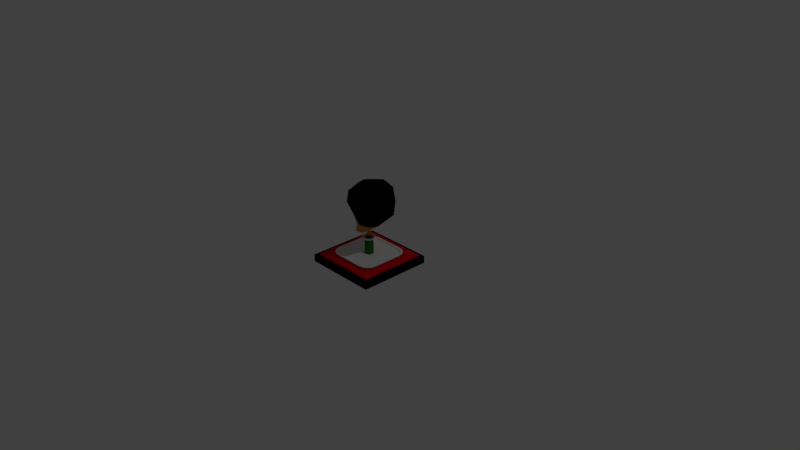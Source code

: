 # Source: Tray.blend  (saved by Blender 2.78.0; exported with 4.5.12 LTS)
import bpy
from mathutils import Matrix  # noqa: F401  (used for matrix-valued properties, if any)

bpy.ops.wm.read_factory_settings(use_empty=True)
scene = bpy.context.scene
scene.name = 'Scene'

# ---- collections
col_collection_1 = bpy.data.collections.new('Collection 1'); scene.collection.children.link(col_collection_1)

# ---- materials (node trees are filled in below, after node groups)
mat_bottleglass = bpy.data.materials.new('BottleGlass')
mat_bottleglass.alpha_threshold = 0.0
mat_bottleglass.use_transparent_shadow = False
mat_bottleglass.diffuse_color = (0.01375, 0.1789, 0.0, 1.0)
mat_bottleglass.roughness = 0.5
mat_greylabel = bpy.data.materials.new('GreyLabel')
mat_greylabel.alpha_threshold = 0.0
mat_greylabel.use_transparent_shadow = False
mat_greylabel.diffuse_color = (0.05497, 0.05497, 0.05497, 1.0)
mat_greylabel.roughness = 0.5
mat_brownlabel = bpy.data.materials.new('BrownLabel')
mat_brownlabel.alpha_threshold = 0.0
mat_brownlabel.use_transparent_shadow = False
mat_brownlabel.diffuse_color = (0.6619, 0.2912, 0.0, 1.0)
mat_brownlabel.roughness = 0.5
mat_material_001 = bpy.data.materials.new('Material.001')
mat_material_001.alpha_threshold = 0.0
mat_material_001.use_transparent_shadow = False
mat_material_001.diffuse_color = (0.855, 0.855, 0.855, 1.0)
mat_material_001.roughness = 0.5
mat_traymaterial = bpy.data.materials.new('TrayMaterial')
mat_traymaterial.alpha_threshold = 0.0
mat_traymaterial.use_transparent_shadow = False
mat_traymaterial.roughness = 0.5
mat_blackborder = bpy.data.materials.new('BlackBorder')
mat_blackborder.alpha_threshold = 0.0
mat_blackborder.use_transparent_shadow = False
mat_blackborder.diffuse_color = (0.0, 0.0, 0.0, 1.0)
mat_blackborder.roughness = 0.5
mat_redtile = bpy.data.materials.new('RedTile')
mat_redtile.alpha_threshold = 0.0
mat_redtile.use_transparent_shadow = False
mat_redtile.diffuse_color = (0.8, 0.0, 0.003801, 1.0)
mat_redtile.roughness = 0.5
mat_skin = bpy.data.materials.new('Skin')
mat_skin.alpha_threshold = 0.0
mat_skin.use_transparent_shadow = False
mat_skin.diffuse_color = (0.6738, 0.2781, 0.08293, 1.0)
mat_skin.roughness = 0.5
mat_skin.specular_intensity = 0.1
mat_teeth = bpy.data.materials.new('Teeth')
mat_teeth.alpha_threshold = 0.0
mat_teeth.use_transparent_shadow = False
mat_teeth.roughness = 0.5
mat_glasses = bpy.data.materials.new('Glasses')
mat_glasses.alpha_threshold = 0.0
mat_glasses.use_transparent_shadow = False
mat_glasses.diffuse_color = (0.0, 0.0, 0.0, 1.0)
mat_glasses.roughness = 0.5
mat_hair = bpy.data.materials.new('Hair')
mat_hair.alpha_threshold = 0.0
mat_hair.use_transparent_shadow = False
mat_hair.diffuse_color = (0.0, 0.0, 0.0, 1.0)
mat_hair.roughness = 0.5
mat_hair.specular_intensity = 0.05

# ---- material node trees

# ---- world
world_world = bpy.data.worlds.new('World'); scene.world = world_world
world_world.color = (0.05088, 0.05088, 0.05088)
world_world.use_sun_shadow = False
world_world.sun_shadow_jitter_overblur = 0.0
world_world.cycles.sampling_method = 'MANUAL'

# ---- cameras
cam_camera = bpy.data.cameras.new('Camera')
cam_camera.clip_end = 100.0
cam_camera.lens = 35.0
cam_camera.sensor_width = 32.0
cam_camera.sensor_height = 18.0
cam_camera.ortho_scale = 7.314
cam_camera.dof.focus_distance = 0.0
cam_camera.dof.aperture_fstop = 128.0

# ---- lights
light_lamp = bpy.data.lights.new('Lamp', 'POINT')
light_lamp.transmission_factor = 0.0
light_lamp.cutoff_distance = 30.0
light_lamp.energy = 100.0
light_lamp.shadow_buffer_clip_start = 1.001
light_lamp.shadow_soft_size = 0.1
light_lamp.shadow_maximum_resolution = 0.006
light_lamp.use_absolute_resolution = True

# ---- meshes
me_plane_001 = bpy.data.meshes.new('Plane.001')
me_plane_001.from_pydata([(0.05927, -2.814e-09, 0.02094), (0.05927, -2.814e-09, 0.1632), (0.02173, -3.647e-08, 0.4137), (0.01739, -3.854e-08, 0.4291), (0.04585, -0.02647, -6.519e-09), (0.05133, -0.02963, 0.02094), (0.05133, -0.02963, 0.1632), (0.0462, -0.02667, 0.198), (0.03319, -0.01916, 0.2481), (0.02601, -0.01501, 0.2821), (0.02019, -0.01166, 0.3149), (0.01711, -0.009878, 0.3453), (0.01643, -0.009483, 0.3734), (0.0195, -0.01126, 0.3837), (0.02019, -0.01166, 0.3884), (0.01711, -0.009878, 0.3955), (0.01711, -0.009878, 0.4014), (0.01882, -0.01087, 0.4137), (0.01916, -0.01106, 0.424), (0.01506, -0.008693, 0.4291), (0.02647, -0.04585, -6.519e-09), (0.02963, -0.05133, 0.02094), (0.02963, -0.05133, 0.1632), (0.02667, -0.0462, 0.198), (0.01955, -0.03386, 0.2456), (0.01501, -0.02601, 0.2821), (0.01166, -0.02019, 0.3149), (0.009878, -0.01711, 0.3453), (0.009483, -0.01643, 0.3734), (0.01126, -0.0195, 0.3837), (0.01166, -0.02019, 0.3884), (0.009878, -0.01711, 0.3955), (0.009878, -0.01711, 0.4014), (0.01087, -0.01882, 0.4137), (0.01106, -0.01916, 0.424), (0.008693, -0.01506, 0.4291), (-3.365e-08, -1.943e-08, 0.4315), (0.0, -0.05295, -6.519e-09), (-1.863e-09, -0.05927, 0.02094), (-1.863e-09, -0.05927, 0.1632), (-7.451e-09, -0.05334, 0.198), (-1.413e-08, -0.04257, 0.2339), (-1.956e-08, -0.03003, 0.2821), (-2.421e-08, -0.02331, 0.3149), (-2.608e-08, -0.01976, 0.3453), (-3.073e-08, -0.01897, 0.3734), (-3.26e-08, -0.02252, 0.3837), (-3.446e-08, -0.02331, 0.3884), (-3.353e-08, -0.01976, 0.3955), (-3.353e-08, -0.01976, 0.4014), (-3.725e-08, -0.02173, 0.4137), (-3.912e-08, -0.02213, 0.424), (-3.865e-08, -0.01739, 0.4291), (-0.02647, -0.04585, -6.519e-09), (-0.02963, -0.05133, 0.02094), (-0.02963, -0.05133, 0.1632), (-0.02667, -0.0462, 0.198), (-0.01955, -0.03386, 0.2456), (-0.01501, -0.02601, 0.2821), (-0.01166, -0.02019, 0.3149), (-0.009878, -0.01711, 0.3453), (-0.009483, -0.01643, 0.3734), (-0.01126, -0.0195, 0.3837), (-0.01166, -0.02019, 0.3884), (-0.009878, -0.01711, 0.3955), (-0.009878, -0.01711, 0.4014), (-0.01087, -0.01882, 0.4137), (-0.01106, -0.01916, 0.424), (-0.008693, -0.01506, 0.4291), (-0.04585, -0.02647, -6.519e-09), (-0.05133, -0.02963, 0.02094), (-0.05133, -0.02963, 0.1632), (-0.0462, -0.02667, 0.198), (-0.03319, -0.01916, 0.2481), (-0.02601, -0.01501, 0.2821), (-0.02019, -0.01166, 0.3149), (-0.01711, -0.009878, 0.3453), (-0.01643, -0.009483, 0.3734), (-0.0195, -0.01126, 0.3837), (-0.02019, -0.01166, 0.3884), (-0.01711, -0.009878, 0.3955), (-0.01711, -0.009878, 0.4014), (-0.01882, -0.01087, 0.4137), (-0.01916, -0.01106, 0.424), (-0.01506, -0.008693, 0.4291), (-0.05295, 0.0, -6.519e-09), (-0.05927, 0.0, 0.02094), (-0.05927, 0.0, 0.1632), (-0.05334, 5.588e-09, 0.198), (-0.03833, 1.676e-08, 0.2481), (-0.03003, 1.956e-08, 0.2821), (-0.02331, 2.608e-08, 0.3149), (-0.01976, 2.608e-08, 0.3453), (-0.01897, 3.26e-08, 0.3734), (-0.02252, 3.353e-08, 0.3837), (-0.02331, 3.446e-08, 0.3884), (-0.01976, 3.26e-08, 0.3955), (-0.01976, 3.26e-08, 0.4014), (-0.02173, 3.725e-08, 0.4137), (-0.02213, 4.005e-08, 0.424), (-0.01739, 3.865e-08, 0.4291), (-0.04585, 0.02647, -6.519e-09), (-0.05133, 0.02963, 0.02094), (-0.05133, 0.02963, 0.1632), (-0.0462, 0.02667, 0.198), (-0.03319, 0.01916, 0.2481), (-0.02601, 0.01501, 0.2821), (-0.02019, 0.01166, 0.3149), (-0.01711, 0.009878, 0.3453), (-0.01643, 0.009483, 0.3734), (-0.0195, 0.01126, 0.3837), (-0.02019, 0.01166, 0.3884), (-0.01711, 0.009878, 0.3955), (-0.01711, 0.009878, 0.4014), (-0.01882, 0.01087, 0.4137), (-0.01916, 0.01106, 0.424), (-0.01506, 0.008693, 0.4291), (-0.02647, 0.04585, -6.519e-09), (-0.02963, 0.05133, 0.02094), (-0.02963, 0.05133, 0.1632), (-0.02667, 0.0462, 0.198), (-0.02002, 0.03468, 0.2424), (-0.01501, 0.02601, 0.2821), (-0.01166, 0.02019, 0.3149), (-0.009878, 0.01711, 0.3453), (-0.009483, 0.01643, 0.3734), (-0.01126, 0.0195, 0.3837), (-0.01166, 0.02019, 0.3884), (-0.009878, 0.01711, 0.3955), (-0.009878, 0.01711, 0.4014), (-0.01087, 0.01882, 0.4137), (-0.01106, 0.01916, 0.424), (-0.008693, 0.01506, 0.4291), (0.0, 0.05295, -6.519e-09), (-1.863e-09, 0.05927, 0.02094), (-1.863e-09, 0.05927, 0.1632), (5.588e-09, 0.05334, 0.198), (1.245e-08, 0.04413, 0.2288), (2.049e-08, 0.03003, 0.2821), (2.608e-08, 0.02331, 0.3149), (2.608e-08, 0.01976, 0.3453), (3.353e-08, 0.01897, 0.3734), (3.353e-08, 0.02252, 0.3837), (3.446e-08, 0.02331, 0.3884), (3.166e-08, 0.01976, 0.3955), (3.166e-08, 0.01976, 0.4014), (3.725e-08, 0.02173, 0.4137), (4.005e-08, 0.02213, 0.424), (3.865e-08, 0.01739, 0.4291), (0.02647, 0.04585, -6.519e-09), (0.02963, 0.05133, 0.02094), (0.02963, 0.05133, 0.1632), (0.02667, 0.0462, 0.198), (0.02002, 0.03468, 0.2424), (0.01501, 0.02601, 0.2821), (0.01166, 0.02019, 0.3149), (0.009878, 0.01711, 0.3453), (0.009483, 0.01643, 0.3734), (0.01126, 0.0195, 0.3837), (0.01166, 0.02019, 0.3884), (0.009878, 0.01711, 0.3955), (0.009878, 0.01711, 0.4014), (0.01087, 0.01882, 0.4137), (0.01106, 0.01916, 0.424), (0.008693, 0.01506, 0.4291), (-1.936e-08, -1.118e-08, -6.519e-09), (0.04585, 0.02647, -6.519e-09), (0.05133, 0.02963, 0.02094), (0.05133, 0.02963, 0.1632), (0.0462, 0.02667, 0.198), (0.03319, 0.01916, 0.2481), (0.02601, 0.01501, 0.2821), (0.02019, 0.01166, 0.3149), (0.01711, 0.009878, 0.3453), (0.01643, 0.009483, 0.3734), (0.0195, 0.01126, 0.3837), (0.02019, 0.01166, 0.3884), (0.01711, 0.009878, 0.3955), (0.01711, 0.009878, 0.4014), (0.01882, 0.01087, 0.4137), (0.01916, 0.01106, 0.424), (0.01506, 0.008693, 0.4291), (0.05295, 0.0, -6.519e-09), (0.05334, -5.588e-09, 0.198), (0.03833, -1.676e-08, 0.2481), (0.03003, -2.328e-08, 0.2821), (0.02331, -2.608e-08, 0.3149), (0.01976, -2.608e-08, 0.3453), (0.01897, -3.446e-08, 0.3734), (0.02252, -3.353e-08, 0.3837), (0.02331, -3.446e-08, 0.3884), (0.01976, -3.166e-08, 0.3955), (0.01976, -3.166e-08, 0.4014), (0.02213, -4.005e-08, 0.424)], [], [(184, 185, 9, 8), (192, 2, 17, 16), (185, 186, 10, 9), (2, 193, 18, 17), (186, 187, 11, 10), (165, 182, 4), (193, 3, 19, 18), (187, 188, 12, 11), (182, 0, 5, 4), (3, 36, 19), (188, 189, 13, 12), (0, 1, 6, 5), (189, 190, 14, 13), (1, 183, 7, 6), (190, 191, 15, 14), (183, 184, 8, 7), (191, 192, 16, 15), (6, 7, 23, 22), (14, 15, 31, 30), (7, 8, 24, 23), (15, 16, 32, 31), (8, 9, 25, 24), (16, 17, 33, 32), (9, 10, 26, 25), (17, 18, 34, 33), (10, 11, 27, 26), (165, 4, 20), (18, 19, 35, 34), (11, 12, 28, 27), (4, 5, 21, 20), (19, 36, 35), (12, 13, 29, 28), (5, 6, 22, 21), (13, 14, 30, 29), (24, 25, 42, 41), (32, 33, 50, 49), (25, 26, 43, 42), (33, 34, 51, 50), (26, 27, 44, 43), (165, 20, 37), (34, 35, 52, 51), (27, 28, 45, 44), (20, 21, 38, 37), (35, 36, 52), (28, 29, 46, 45), (21, 22, 39, 38), (29, 30, 47, 46), (22, 23, 40, 39), (30, 31, 48, 47), (23, 24, 41, 40), (31, 32, 49, 48), (43, 44, 60, 59), (165, 37, 53), (51, 52, 68, 67), (44, 45, 61, 60), (37, 38, 54, 53), (52, 36, 68), (45, 46, 62, 61), (38, 39, 55, 54), (46, 47, 63, 62), (39, 40, 56, 55), (47, 48, 64, 63), (40, 41, 57, 56), (48, 49, 65, 64), (41, 42, 58, 57), (49, 50, 66, 65), (42, 43, 59, 58), (50, 51, 67, 66), (61, 62, 78, 77), (54, 55, 71, 70), (62, 63, 79, 78), (55, 56, 72, 71), (63, 64, 80, 79), (56, 57, 73, 72), (64, 65, 81, 80), (57, 58, 74, 73), (65, 66, 82, 81), (58, 59, 75, 74), (66, 67, 83, 82), (59, 60, 76, 75), (165, 53, 69), (67, 68, 84, 83), (60, 61, 77, 76), (53, 54, 70, 69), (68, 36, 84), (79, 80, 96, 95), (72, 73, 89, 88), (80, 81, 97, 96), (73, 74, 90, 89), (81, 82, 98, 97), (74, 75, 91, 90), (82, 83, 99, 98), (75, 76, 92, 91), (165, 69, 85), (83, 84, 100, 99), (76, 77, 93, 92), (69, 70, 86, 85), (84, 36, 100), (77, 78, 94, 93), (70, 71, 87, 86), (78, 79, 95, 94), (71, 72, 88, 87), (97, 98, 114, 113), (90, 91, 107, 106), (98, 99, 115, 114), (91, 92, 108, 107), (165, 85, 101), (99, 100, 116, 115), (92, 93, 109, 108), (85, 86, 102, 101), (100, 36, 116), (93, 94, 110, 109), (86, 87, 103, 102), (94, 95, 111, 110), (87, 88, 104, 103), (95, 96, 112, 111), (88, 89, 105, 104), (96, 97, 113, 112), (89, 90, 106, 105), (165, 101, 117), (115, 116, 132, 131), (108, 109, 125, 124), (101, 102, 118, 117), (116, 36, 132), (109, 110, 126, 125), (102, 103, 119, 118), (110, 111, 127, 126), (103, 104, 120, 119), (111, 112, 128, 127), (104, 105, 121, 120), (112, 113, 129, 128), (105, 106, 122, 121), (113, 114, 130, 129), (106, 107, 123, 122), (114, 115, 131, 130), (107, 108, 124, 123), (118, 119, 135, 134), (126, 127, 143, 142), (119, 120, 136, 135), (127, 128, 144, 143), (120, 121, 137, 136), (128, 129, 145, 144), (121, 122, 138, 137), (129, 130, 146, 145), (122, 123, 139, 138), (130, 131, 147, 146), (123, 124, 140, 139), (165, 117, 133), (131, 132, 148, 147), (124, 125, 141, 140), (117, 118, 134, 133), (132, 36, 148), (125, 126, 142, 141), (136, 137, 153, 152), (144, 145, 161, 160), (137, 138, 154, 153), (145, 146, 162, 161), (138, 139, 155, 154), (146, 147, 163, 162), (139, 140, 156, 155), (165, 133, 149), (147, 148, 164, 163), (140, 141, 157, 156), (133, 134, 150, 149), (148, 36, 164), (141, 142, 158, 157), (134, 135, 151, 150), (142, 143, 159, 158), (135, 136, 152, 151), (143, 144, 160, 159), (154, 155, 172, 171), (162, 163, 180, 179), (155, 156, 173, 172), (165, 149, 166), (163, 164, 181, 180), (156, 157, 174, 173), (149, 150, 167, 166), (164, 36, 181), (157, 158, 175, 174), (150, 151, 168, 167), (158, 159, 176, 175), (151, 152, 169, 168), (159, 160, 177, 176), (152, 153, 170, 169), (160, 161, 178, 177), (153, 154, 171, 170), (161, 162, 179, 178), (173, 174, 188, 187), (166, 167, 0, 182), (181, 36, 3), (174, 175, 189, 188), (167, 168, 1, 0), (175, 176, 190, 189), (168, 169, 183, 1), (176, 177, 191, 190), (169, 170, 184, 183), (177, 178, 192, 191), (170, 171, 185, 184), (178, 179, 2, 192), (171, 172, 186, 185), (179, 180, 193, 2), (172, 173, 187, 186), (165, 166, 182), (180, 181, 3, 193)])
me_plane_001.polygons.foreach_set('material_index', [1, 2, 2, 2, 2, 0, 2, 2, 0, 2, 2, 0, 2, 0, 2, 0, 2, 0, 2, 0, 2, 1, 2, 2, 2, 2, 0, 2, 2, 0, 2, 2, 0, 2, 1, 2, 2, 2, 2, 0, 2, 2, 0, 2, 2, 0, 2, 0, 2, 0, 2, 2, 0, 2, 2, 0, 2, 2, 0, 2, 0, 2, 0, 2, 1, 2, 2, 2, 2, 0, 2, 0, 2, 0, 2, 1, 2, 2, 2, 2, 0, 2, 2, 0, 2, 2, 0, 2, 1, 2, 2, 2, 2, 0, 2, 2, 0, 2, 2, 0, 2, 0, 2, 2, 2, 2, 0, 2, 2, 0, 2, 2, 0, 2, 0, 2, 0, 2, 1, 0, 2, 2, 0, 2, 2, 0, 2, 0, 2, 0, 2, 1, 2, 2, 2, 2, 0, 2, 0, 2, 0, 2, 1, 2, 2, 2, 2, 0, 2, 2, 0, 2, 2, 0, 2, 1, 2, 2, 2, 2, 0, 2, 2, 0, 2, 2, 0, 2, 0, 2, 2, 2, 2, 0, 2, 2, 0, 2, 2, 0, 2, 0, 2, 0, 2, 1, 2, 2, 0, 2, 2, 0, 2, 0, 2, 0, 2, 1, 2, 2, 2, 2, 0, 2])
me_plane_001.materials.append(mat_bottleglass)
me_plane_001.materials.append(mat_greylabel)
me_plane_001.materials.append(mat_brownlabel)
me_plane_001.use_remesh_preserve_volume = False
me_plane_001.use_remesh_preserve_attributes = False
me_plane_001.use_mirror_vertex_groups = False
me_plane_001.update()
me_plane = bpy.data.meshes.new('Plane')
me_plane.from_pydata([(0.0334, -8.91e-10, 0.01143), (0.009616, -9.401e-09, 0.1596), (0.04666, -1.727e-08, 0.2181), (0.05051, -0.02916, 0.0), (0.05051, -0.02916, 0.004802), (0.02892, -0.0167, 0.01143), (0.01724, -0.009953, 0.01806), (0.00912, -0.005265, 0.02813), (0.005753, -0.003322, 0.06014), (0.005753, -0.003322, 0.145), (0.008328, -0.004808, 0.1596), (0.01922, -0.0111, 0.1756), (0.04278, -0.0247, 0.2152), (0.07823, -0.04517, 0.2591), (0.07328, -0.04231, 0.2591), (0.04041, -0.02333, 0.2181), (0.009318, -0.00538, 0.1708), (0.02916, -0.05051, 0.0), (0.02916, -0.05051, 0.004802), (0.0167, -0.02892, 0.01143), (0.009953, -0.01724, 0.01806), (0.005265, -0.00912, 0.02813), (0.003322, -0.005753, 0.06014), (0.003322, -0.005753, 0.145), (0.004808, -0.008328, 0.1596), (0.0111, -0.01922, 0.1756), (0.0247, -0.04278, 0.2152), (0.04517, -0.07823, 0.2591), (0.04231, -0.07328, 0.2591), (0.02333, -0.04041, 0.2181), (0.00538, -0.009318, 0.1708), (0.0, -0.05832, 0.0), (0.0, -0.05832, 0.004802), (0.0, -0.0334, 0.01143), (-2.794e-09, -0.01991, 0.01806), (-4.191e-09, -0.01053, 0.02813), (-7.451e-09, -0.006643, 0.06014), (-7.451e-09, -0.006643, 0.145), (-8.848e-09, -0.009616, 0.1596), (-1.211e-08, -0.02219, 0.1756), (-1.676e-08, -0.0494, 0.2152), (-2.608e-08, -0.09033, 0.2591), (-2.235e-08, -0.08462, 0.2591), (-2.049e-08, -0.04666, 0.2181), (-1.024e-08, -0.01076, 0.1708), (-1.02e-08, 4.441e-16, 0.1655), (-0.02916, -0.05051, 0.0), (-0.02916, -0.05051, 0.004802), (-0.0167, -0.02892, 0.01143), (-0.009953, -0.01724, 0.01806), (-0.005265, -0.00912, 0.02813), (-0.003322, -0.005753, 0.06014), (-0.003322, -0.005753, 0.145), (-0.004808, -0.008328, 0.1596), (-0.0111, -0.01922, 0.1756), (-0.0247, -0.04278, 0.2152), (-0.04517, -0.07823, 0.2591), (-0.04231, -0.07328, 0.2591), (-0.02333, -0.04041, 0.2181), (-0.00538, -0.009318, 0.1708), (-0.05051, -0.02916, 0.0), (-0.05051, -0.02916, 0.004802), (-0.02892, -0.0167, 0.01143), (-0.01724, -0.009953, 0.01806), (-0.00912, -0.005265, 0.02813), (-0.005753, -0.003322, 0.06014), (-0.005753, -0.003322, 0.145), (-0.008328, -0.004808, 0.1596), (-0.01922, -0.0111, 0.1756), (-0.04278, -0.0247, 0.2152), (-0.07823, -0.04517, 0.2591), (-0.07328, -0.04231, 0.2591), (-0.04041, -0.02333, 0.2181), (-0.009318, -0.00538, 0.1708), (-0.05832, 0.0, 0.0), (-0.05832, 0.0, 0.004802), (-0.0334, 0.0, 0.01143), (-0.01991, 3.725e-09, 0.01806), (-0.01053, 4.657e-09, 0.02813), (-0.006643, 7.451e-09, 0.06014), (-0.006643, 7.451e-09, 0.145), (-0.009616, 9.313e-09, 0.1596), (-0.02219, 1.304e-08, 0.1756), (-0.0494, 2.049e-08, 0.2152), (-0.09033, 2.98e-08, 0.2591), (-0.08462, 2.608e-08, 0.2591), (-0.04666, 2.235e-08, 0.2181), (-0.01076, 1.024e-08, 0.1708), (-0.05051, 0.02916, 0.0), (-0.05051, 0.02916, 0.004802), (-0.02892, 0.0167, 0.01143), (-0.01724, 0.009953, 0.01806), (-0.00912, 0.005265, 0.02813), (-0.005753, 0.003322, 0.06014), (-0.005753, 0.003322, 0.145), (-0.008328, 0.004808, 0.1596), (-0.01922, 0.0111, 0.1756), (-0.04278, 0.0247, 0.2152), (-0.07823, 0.04517, 0.2591), (-0.07328, 0.04231, 0.2591), (-0.04041, 0.02333, 0.2181), (-0.009318, 0.00538, 0.1708), (-0.02916, 0.05051, 0.0), (-0.02916, 0.05051, 0.004802), (-0.0167, 0.02892, 0.01143), (-0.009953, 0.01724, 0.01806), (-0.005265, 0.00912, 0.02813), (-0.003322, 0.005753, 0.06014), (-0.003322, 0.005753, 0.145), (-0.004808, 0.008328, 0.1596), (-0.0111, 0.01922, 0.1756), (-0.0247, 0.04278, 0.2152), (-0.04517, 0.07823, 0.2591), (-0.04231, 0.07328, 0.2591), (-0.02333, 0.04041, 0.2181), (-0.00538, 0.009318, 0.1708), (0.0, 0.0, 0.0), (0.0, 0.05832, 0.0), (0.0, 0.05832, 0.004802), (0.0, 0.0334, 0.01143), (3.725e-09, 0.01991, 0.01806), (5.588e-09, 0.01053, 0.02813), (7.451e-09, 0.006643, 0.06014), (7.451e-09, 0.006643, 0.145), (9.779e-09, 0.009616, 0.1596), (1.304e-08, 0.02219, 0.1756), (2.421e-08, 0.0494, 0.2152), (2.98e-08, 0.09033, 0.2591), (2.608e-08, 0.08462, 0.2591), (2.235e-08, 0.04666, 0.2181), (9.779e-09, 0.01076, 0.1708), (0.02916, 0.05051, 0.0), (0.02916, 0.05051, 0.004802), (0.0167, 0.02892, 0.01143), (0.009953, 0.01724, 0.01806), (0.005265, 0.00912, 0.02813), (0.003322, 0.005753, 0.06014), (0.003322, 0.005753, 0.145), (0.004808, 0.008328, 0.1596), (0.0111, 0.01922, 0.1756), (0.0247, 0.04278, 0.2152), (0.04517, 0.07823, 0.2591), (0.04231, 0.07328, 0.2591), (0.02333, 0.04041, 0.2181), (0.00538, 0.009318, 0.1708), (0.05051, 0.02916, 0.0), (0.05051, 0.02916, 0.004802), (0.02892, 0.0167, 0.01143), (0.01724, 0.009953, 0.01806), (0.00912, 0.005265, 0.02813), (0.005753, 0.003322, 0.06014), (0.005753, 0.003322, 0.145), (0.008328, 0.004808, 0.1596), (0.01922, 0.0111, 0.1756), (0.04278, 0.0247, 0.2152), (0.07823, 0.04517, 0.2591), (0.07328, 0.04231, 0.2591), (0.04041, 0.02333, 0.2181), (0.009318, 0.00538, 0.1708), (0.05832, 0.0, 0.0), (0.05832, 0.0, 0.004802), (0.01991, -3.725e-09, 0.01806), (0.01053, -5.588e-09, 0.02813), (0.006643, -7.451e-09, 0.06014), (0.006643, -7.451e-09, 0.145), (0.02219, -1.118e-08, 0.1756), (0.0494, -2.608e-08, 0.2152), (0.09033, -2.98e-08, 0.2591), (0.08462, -2.98e-08, 0.2591), (0.01076, -9.313e-09, 0.1708)], [], [(162, 163, 8, 7), (2, 169, 16, 15), (163, 164, 9, 8), (169, 45, 16), (164, 1, 10, 9), (116, 159, 3), (1, 165, 11, 10), (159, 160, 4, 3), (165, 166, 12, 11), (160, 0, 5, 4), (166, 167, 13, 12), (0, 161, 6, 5), (167, 168, 14, 13), (161, 162, 7, 6), (168, 2, 15, 14), (7, 8, 22, 21), (15, 16, 30, 29), (8, 9, 23, 22), (16, 45, 30), (9, 10, 24, 23), (116, 3, 17), (10, 11, 25, 24), (3, 4, 18, 17), (11, 12, 26, 25), (4, 5, 19, 18), (12, 13, 27, 26), (5, 6, 20, 19), (13, 14, 28, 27), (6, 7, 21, 20), (14, 15, 29, 28), (27, 28, 42, 41), (20, 21, 35, 34), (28, 29, 43, 42), (21, 22, 36, 35), (29, 30, 44, 43), (22, 23, 37, 36), (30, 45, 44), (23, 24, 38, 37), (116, 17, 31), (24, 25, 39, 38), (17, 18, 32, 31), (25, 26, 40, 39), (18, 19, 33, 32), (26, 27, 41, 40), (19, 20, 34, 33), (32, 33, 48, 47), (40, 41, 56, 55), (33, 34, 49, 48), (41, 42, 57, 56), (34, 35, 50, 49), (42, 43, 58, 57), (35, 36, 51, 50), (43, 44, 59, 58), (36, 37, 52, 51), (44, 45, 59), (37, 38, 53, 52), (116, 31, 46), (38, 39, 54, 53), (31, 32, 47, 46), (39, 40, 55, 54), (53, 54, 68, 67), (46, 47, 61, 60), (54, 55, 69, 68), (47, 48, 62, 61), (55, 56, 70, 69), (48, 49, 63, 62), (56, 57, 71, 70), (49, 50, 64, 63), (57, 58, 72, 71), (50, 51, 65, 64), (58, 59, 73, 72), (51, 52, 66, 65), (59, 45, 73), (52, 53, 67, 66), (116, 46, 60), (73, 45, 87), (66, 67, 81, 80), (116, 60, 74), (67, 68, 82, 81), (60, 61, 75, 74), (68, 69, 83, 82), (61, 62, 76, 75), (69, 70, 84, 83), (62, 63, 77, 76), (70, 71, 85, 84), (63, 64, 78, 77), (71, 72, 86, 85), (64, 65, 79, 78), (72, 73, 87, 86), (65, 66, 80, 79), (86, 87, 101, 100), (79, 80, 94, 93), (87, 45, 101), (80, 81, 95, 94), (116, 74, 88), (81, 82, 96, 95), (74, 75, 89, 88), (82, 83, 97, 96), (75, 76, 90, 89), (83, 84, 98, 97), (76, 77, 91, 90), (84, 85, 99, 98), (77, 78, 92, 91), (85, 86, 100, 99), (78, 79, 93, 92), (91, 92, 106, 105), (99, 100, 114, 113), (92, 93, 107, 106), (100, 101, 115, 114), (93, 94, 108, 107), (101, 45, 115), (94, 95, 109, 108), (116, 88, 102), (95, 96, 110, 109), (88, 89, 103, 102), (96, 97, 111, 110), (89, 90, 104, 103), (97, 98, 112, 111), (90, 91, 105, 104), (98, 99, 113, 112), (111, 112, 127, 126), (104, 105, 120, 119), (112, 113, 128, 127), (105, 106, 121, 120), (113, 114, 129, 128), (106, 107, 122, 121), (114, 115, 130, 129), (107, 108, 123, 122), (115, 45, 130), (108, 109, 124, 123), (116, 102, 117), (109, 110, 125, 124), (102, 103, 118, 117), (110, 111, 126, 125), (103, 104, 119, 118), (117, 118, 132, 131), (125, 126, 140, 139), (118, 119, 133, 132), (126, 127, 141, 140), (119, 120, 134, 133), (127, 128, 142, 141), (120, 121, 135, 134), (128, 129, 143, 142), (121, 122, 136, 135), (129, 130, 144, 143), (122, 123, 137, 136), (130, 45, 144), (123, 124, 138, 137), (116, 117, 131), (124, 125, 139, 138), (137, 138, 152, 151), (116, 131, 145), (138, 139, 153, 152), (131, 132, 146, 145), (139, 140, 154, 153), (132, 133, 147, 146), (140, 141, 155, 154), (133, 134, 148, 147), (141, 142, 156, 155), (134, 135, 149, 148), (142, 143, 157, 156), (135, 136, 150, 149), (143, 144, 158, 157), (136, 137, 151, 150), (144, 45, 158), (157, 158, 169, 2), (150, 151, 164, 163), (158, 45, 169), (151, 152, 1, 164), (116, 145, 159), (152, 153, 165, 1), (145, 146, 160, 159), (153, 154, 166, 165), (146, 147, 0, 160), (154, 155, 167, 166), (147, 148, 161, 0), (155, 156, 168, 167), (148, 149, 162, 161), (156, 157, 2, 168), (149, 150, 163, 162)])
me_plane.materials.append(mat_material_001)
me_plane.use_remesh_preserve_volume = False
me_plane.use_remesh_preserve_attributes = False
me_plane.use_mirror_vertex_groups = False
me_plane.update()
me_cube_001 = bpy.data.meshes.new('Cube.001')
me_cube_001.from_pydata([(-0.2059, -0.3473, 0.02769), (-0.3473, -0.2059, 0.02769), (-0.26, -0.3366, 0.02769), (-0.3059, -0.3059, 0.02769), (-0.3366, -0.26, 0.02769), (-0.3473, -0.2059, 0.03974), (-0.2059, -0.3473, 0.03974), (-0.3366, -0.26, 0.03974), (-0.3059, -0.3059, 0.03974), (-0.26, -0.3366, 0.03974), (-0.3473, 0.2059, 0.02769), (-0.2059, 0.3473, 0.02769), (-0.3366, 0.26, 0.02769), (-0.3059, 0.3059, 0.02769), (-0.26, 0.3366, 0.02769), (-0.2059, 0.3473, 0.03974), (-0.3473, 0.2059, 0.03974), (-0.26, 0.3366, 0.03974), (-0.3059, 0.3059, 0.03974), (-0.3366, 0.26, 0.03974), (0.3473, -0.2059, 0.02769), (0.2059, -0.3473, 0.02769), (0.3366, -0.26, 0.02769), (0.3059, -0.3059, 0.02769), (0.26, -0.3366, 0.02769), (0.2059, -0.3473, 0.03974), (0.3473, -0.2059, 0.03974), (0.26, -0.3366, 0.03974), (0.3059, -0.3059, 0.03974), (0.3366, -0.26, 0.03974), (0.2059, 0.3473, 0.02769), (0.3473, 0.2059, 0.02769), (0.26, 0.3366, 0.02769), (0.3059, 0.3059, 0.02769), (0.3366, 0.26, 0.02769), (0.3473, 0.2059, 0.03974), (0.2059, 0.3473, 0.03974), (0.3366, 0.26, 0.03974), (0.3059, 0.3059, 0.03974), (0.26, 0.3366, 0.03974), (-0.2422, -0.3135, 0.01661), (-0.1918, -0.3235, 0.01661), (-0.1918, -0.3235, 0.03892), (-0.2422, -0.3135, 0.03892), (-0.285, -0.285, 0.01661), (-0.285, -0.285, 0.03892), (-0.3135, -0.2422, 0.01661), (-0.3135, -0.2422, 0.03892), (-0.3235, -0.1918, 0.01661), (-0.3235, -0.1918, 0.03892), (-0.2422, 0.3135, 0.03892), (-0.1918, 0.3235, 0.03892), (-0.1918, 0.3235, 0.01661), (-0.2422, 0.3135, 0.01661), (-0.285, 0.285, 0.03892), (-0.285, 0.285, 0.01661), (-0.3135, 0.2422, 0.03892), (-0.3135, 0.2422, 0.01661), (-0.3235, 0.1918, 0.03892), (-0.3235, 0.1918, 0.01661), (0.3135, 0.2422, 0.03892), (0.3235, 0.1918, 0.03892), (0.3235, 0.1918, 0.01661), (0.3135, 0.2422, 0.01661), (0.285, 0.285, 0.03892), (0.285, 0.285, 0.01661), (0.2422, 0.3135, 0.03892), (0.2422, 0.3135, 0.01661), (0.1918, 0.3235, 0.03892), (0.1918, 0.3235, 0.01661), (0.2422, -0.3135, 0.03892), (0.1918, -0.3235, 0.03892), (0.1918, -0.3235, 0.01661), (0.2422, -0.3135, 0.01661), (0.285, -0.285, 0.03892), (0.285, -0.285, 0.01661), (0.3135, -0.2422, 0.03892), (0.3135, -0.2422, 0.01661), (0.3235, -0.1918, 0.03892), (0.3235, -0.1918, 0.01661), (-0.231, -0.299, -3.725e-09), (-0.1829, -0.3086, -3.725e-09), (-0.1829, -0.3086, 0.02128), (-0.231, -0.299, 0.02128), (-0.2718, -0.2718, -3.725e-09), (-0.2718, -0.2718, 0.02128), (-0.299, -0.231, -3.725e-09), (-0.299, -0.231, 0.02128), (-0.3086, -0.1829, -3.725e-09), (-0.3086, -0.1829, 0.02128), (-0.231, 0.299, 0.02128), (-0.1829, 0.3086, 0.02128), (-0.1829, 0.3086, -3.725e-09), (-0.231, 0.299, -3.725e-09), (-0.2718, 0.2718, 0.02128), (-0.2718, 0.2718, -3.725e-09), (-0.299, 0.231, 0.02128), (-0.299, 0.231, -3.725e-09), (-0.3086, 0.1829, 0.02128), (-0.3086, 0.1829, -3.725e-09), (0.299, 0.231, 0.02128), (0.3086, 0.1829, 0.02128), (0.3086, 0.1829, -3.725e-09), (0.299, 0.231, -3.725e-09), (0.2718, 0.2718, 0.02128), (0.2718, 0.2718, -3.725e-09), (0.231, 0.299, 0.02128), (0.231, 0.299, -3.725e-09), (0.1829, 0.3086, 0.02128), (0.1829, 0.3086, -3.725e-09), (0.231, -0.299, 0.02128), (0.1829, -0.3086, 0.02128), (0.1829, -0.3086, -3.725e-09), (0.231, -0.299, -3.725e-09), (0.2718, -0.2718, 0.02128), (0.2718, -0.2718, -3.725e-09), (0.299, -0.231, 0.02128), (0.299, -0.231, -3.725e-09), (0.3086, -0.1829, 0.02128), (0.3086, -0.1829, -3.725e-09)], [], [(21, 25, 6, 0), (31, 35, 26, 20), (9, 6, 42, 43), (1, 5, 16, 10), (11, 15, 36, 30), (0, 6, 9, 2), (2, 9, 8, 3), (3, 8, 7, 4), (4, 7, 5, 1), (15, 11, 14, 17), (17, 14, 13, 18), (18, 13, 12, 19), (19, 12, 10, 16), (35, 31, 34, 37), (37, 34, 33, 38), (38, 33, 32, 39), (39, 32, 30, 36), (25, 21, 24, 27), (27, 24, 23, 28), (28, 23, 22, 29), (29, 22, 20, 26), (14, 11, 52, 53), (53, 52, 92, 93), (66, 68, 108, 106), (16, 5, 49, 58), (27, 28, 74, 70), (37, 38, 64, 60), (6, 25, 71, 42), (17, 18, 54, 50), (23, 24, 73, 75), (2, 3, 44, 40), (33, 34, 63, 65), (26, 35, 61, 78), (13, 14, 53, 55), (8, 9, 43, 45), (36, 15, 51, 68), (28, 29, 76, 74), (38, 39, 66, 64), (18, 19, 56, 54), (22, 23, 75, 77), (3, 4, 46, 44), (32, 33, 65, 67), (12, 13, 55, 57), (7, 8, 45, 47), (29, 26, 78, 76), (39, 36, 68, 66), (19, 16, 58, 56), (20, 22, 77, 79), (4, 1, 48, 46), (30, 32, 67, 69), (10, 12, 57, 59), (5, 7, 47, 49), (1, 10, 59, 48), (25, 27, 70, 71), (35, 37, 60, 61), (11, 30, 69, 52), (15, 17, 50, 51), (0, 2, 40, 41), (31, 20, 79, 62), (24, 21, 72, 73), (34, 31, 62, 63), (21, 0, 41, 72), (58, 49, 89, 98), (69, 67, 107, 109), (50, 54, 94, 90), (42, 71, 111, 82), (71, 70, 110, 111), (55, 53, 93, 95), (78, 61, 101, 118), (73, 72, 112, 113), (54, 56, 96, 94), (68, 51, 91, 108), (70, 74, 114, 110), (57, 55, 95, 97), (41, 40, 80, 81), (75, 73, 113, 115), (56, 58, 98, 96), (43, 42, 82, 83), (74, 76, 116, 114), (59, 57, 97, 99), (40, 44, 84, 80), (77, 75, 115, 117), (61, 60, 100, 101), (45, 43, 83, 85), (76, 78, 118, 116), (63, 62, 102, 103), (44, 46, 86, 84), (79, 77, 117, 119), (60, 64, 104, 100), (47, 45, 85, 87), (48, 59, 99, 88), (65, 63, 103, 105), (46, 48, 88, 86), (52, 69, 109, 92), (64, 66, 106, 104), (49, 47, 87, 89), (62, 79, 119, 102), (67, 65, 105, 107), (51, 50, 90, 91), (72, 41, 81, 112), (118, 101, 100, 116), (116, 100, 104, 114), (114, 104, 106, 110), (110, 106, 108, 111), (111, 108, 91, 82), (82, 91, 90, 83), (83, 90, 94, 85), (85, 94, 96, 87), (87, 96, 98, 89), (88, 99, 97, 86), (86, 97, 95, 84), (84, 95, 93, 80), (80, 93, 92, 81), (81, 92, 109, 112), (112, 109, 107, 113), (113, 107, 105, 115), (115, 105, 103, 117), (117, 103, 102, 119)])
me_cube_001.materials.append(mat_traymaterial)
me_cube_001.use_remesh_preserve_volume = False
me_cube_001.use_remesh_preserve_attributes = False
me_cube_001.use_mirror_vertex_groups = False
me_cube_001.update()
me_cube_003 = bpy.data.meshes.new('Cube.003')
me_cube_003.from_pydata([(0.5, 0.5, -0.12), (0.5, -0.5, -0.12), (-0.5, -0.5, -0.12), (-0.5, 0.5, -0.12), (0.5, 0.5, -0.02), (0.5, -0.5, -0.02), (-0.5, -0.5, -0.02), (-0.5, 0.5, -0.02), (0.45, 0.45, -0.115), (0.45, -0.45, -0.115), (-0.45, 0.45, -0.115), (-0.45, -0.45, -0.115), (0.45, 0.45, -0.025), (0.45, -0.45, -0.025), (-0.45, 0.45, -0.025), (-0.45, -0.45, -0.025), (0.45, 0.45, -0.135), (0.45, -0.45, -0.135), (-0.45, -0.45, -0.135), (-0.45, 0.45, -0.135), (0.45, 0.45, -0.005), (-0.45, 0.45, -0.005), (-0.45, -0.45, -0.005), (0.45, -0.45, -0.005)], [], [(6, 5, 13, 15), (3, 0, 8, 10), (0, 4, 5, 1), (1, 5, 6, 2), (2, 6, 7, 3), (4, 0, 3, 7), (5, 4, 12, 13), (7, 6, 15, 14), (0, 1, 9, 8), (4, 7, 14, 12), (2, 3, 10, 11), (1, 2, 11, 9), (16, 17, 18, 19), (9, 17, 16, 8), (11, 18, 17, 9), (10, 19, 18, 11), (8, 16, 19, 10), (20, 21, 22, 23), (14, 21, 20, 12), (15, 22, 21, 14), (13, 23, 22, 15), (12, 20, 23, 13)])
me_cube_003.polygons.foreach_set('material_index', [0, 0, 0, 0, 0, 0, 0, 0, 0, 0, 0, 0, 1, 1, 1, 1, 1, 1, 1, 1, 1, 1])
me_cube_003.materials.append(mat_blackborder)
me_cube_003.materials.append(mat_redtile)
me_cube_003.use_remesh_preserve_volume = False
me_cube_003.use_remesh_preserve_attributes = False
me_cube_003.use_mirror_vertex_groups = False
me_cube_003.update()
me_mesh = bpy.data.meshes.new('Mesh')
me_mesh.from_pydata([(-0.09924, -0.1003, -0.1964), (-0.09954, -0.09264, -0.2112), (-0.11, -0.07664, -0.2257), (-0.1315, -0.04851, -0.2359), (-0.1412, -0.01737, -0.2386), (-0.1435, 0.01019, -0.2318), (-0.1369, 0.03988, -0.2253), (-0.1405, 0.05967, -0.2288), (-0.0981, -0.0973, -0.2278), (-0.09756, -0.1018, -0.2019), (-0.1405, 0.05674, -0.2581), (-0.1389, 0.03588, -0.2613), (-0.1405, -0.003743, -0.2632), (-0.1351, -0.04283, -0.258), (-0.1107, -0.07889, -0.2436), (-0.1436, 0.0642, -0.236), (-0.1419, 0.06475, -0.2469), (-0.1017, -0.1003, -0.1968), (-0.1031, -0.09264, -0.2116), (-0.1142, -0.07664, -0.2262), (-0.136, -0.04851, -0.2363), (-0.1463, -0.01737, -0.239), (-0.1487, 0.01019, -0.2322), (-0.1433, 0.03988, -0.2257), (-0.1426, 0.05967, -0.2292), (-0.1153, -0.07267, -0.2676), (-0.1002, -0.0973, -0.2283), (-0.09969, -0.1018, -0.2023), (-0.137, 0.04673, -0.2931), (-0.1405, 0.005396, -0.2968), (-0.1381, -0.03621, -0.2906), (-0.1205, 0.07385, -0.2807), (-0.1198, 0.08717, -0.2583), (-0.1259, 0.08231, -0.254), (-0.1429, 0.05678, -0.2585), (-0.1439, 0.03588, -0.2617), (-0.1453, -0.003743, -0.2636), (-0.1398, -0.04283, -0.2584), (-0.1147, -0.07889, -0.244), (-0.1085, -0.1003, -0.1973), (-0.1169, -0.09275, -0.2125), (-0.1321, -0.07665, -0.2267), (-0.1495, -0.04864, -0.2367), (-0.1527, -0.01744, -0.2396), (-0.1541, 0.01012, -0.2327), (-0.1528, 0.04, -0.2263), (-0.1466, 0.05947, -0.2298), (-0.1274, 0.08507, -0.2414), (-0.14, -0.07262, -0.2683), (-0.1156, -0.09719, -0.2288), (-0.1081, -0.1018, -0.2029), (-0.14, 0.04673, -0.2937), (-0.1451, 0.005432, -0.2973), (-0.1444, -0.03619, -0.2911), (-0.1379, 0.07399, -0.2813), (-0.1281, 0.08726, -0.2589), (-0.1281, 0.08672, -0.2555), (-0.1271, -0.09932, -0.3198), (-0.1417, -0.03553, -0.3107), (-0.159, -0.03683, -0.1874), (-0.1426, -0.0223, -0.3089), (-0.1601, -0.02312, -0.1853), (-0.1449, 0.0, -0.3057), (-0.09029, 0.1225, -0.1971), (-0.1435, 0.03553, -0.3107), (-0.159, 0.03683, -0.1874), (-0.145, 0.0223, -0.3089), (-0.1139, 0.06235, -0.3278), (-0.1419, 0.06399, -0.2359), (-0.1404, 0.0646, -0.2469), (-0.1386, 0.06399, -0.2359), (-0.1371, 0.0646, -0.2469), (-0.1194, 0.08678, -0.2549), (-0.1153, 0.08378, -0.254), (-0.1289, 0.08427, -0.2477), (-0.1534, -0.003659, -0.2361), (-0.1535, 0.02506, -0.2295), (-0.1425, 0.02608, -0.2955), (-0.1488, 0.05678, -0.2585), (-0.1279, 0.08421, -0.2559), (0.1792, -0.114, 0.005512), (-0.03773, -0.2007, 0.005512), (0.08218, -0.1845, 0.1995), (-0.1347, -0.114, 0.1995), (0.07925, -0.1917, -0.01152), (0.2285, -0.06703, 0.1025), (0.02222, -0.2029, 0.1025), (0.1497, -0.1755, 0.1025), (-0.1473, -0.1336, 0.1025), (-0.1053, -0.1755, 0.1025), (0.1715, -0.1085, 0.2166), (-0.0348, -0.1755, 0.2166), (0.05746, -0.1085, 0.287), (-0.07004, -0.06703, 0.287), (-0.01929, -0.1632, -0.2114), (0.07112, -0.1542, -0.2101), (0.128, -0.06703, -0.08879), (-0.1013, -0.1574, 0.009501), (-0.02114, -0.09932, -0.309), (0.1064, -0.05789, -0.2297), (0.07752, -0.1837, -0.05373), (0.1234, -0.06509, -0.1188), (-0.03946, -0.1928, -0.0406), (-0.13, -0.145, -0.04293), (0.07493, -0.1718, -0.1171), (0.1165, -0.06217, -0.1637), (-0.09087, -0.1231, -0.1753), (-0.02103, -0.1808, -0.1098), (0.07435, -0.1691, -0.1311), (0.115, -0.06153, -0.1737), (-0.09029, -0.1225, -0.1971), (-0.02161, -0.1781, -0.1251), (-0.1396, -0.0388, 0.003177), (-0.1593, -0.0381, -0.04668), (-0.1592, -0.04898, -0.1501), (-0.1526, -0.02436, 0.0286), (-0.1103, -0.1505, 0.04485), (-0.1139, -0.06235, -0.3278), (-0.1851, -0.02392, -0.04449), (-0.2038, -0.03518, -0.1529), (-0.1231, -0.1425, 0.07203), (-0.1792, -0.03009, 0.06862), (-0.1841, -0.03646, 0.1025), (0.1792, 0.114, 0.005512), (-0.03773, 0.2007, 0.005512), (0.08218, 0.1845, 0.1995), (-0.1347, 0.114, 0.1995), (0.2162, 0.0, 0.1995), (0.02222, 0.0, 0.3194), (0.07925, 0.1917, -0.01152), (0.2067, 0.0, -0.01152), (0.2285, 0.06703, 0.1025), (0.02222, 0.2029, 0.1025), (0.1497, 0.1755, 0.1025), (-0.1473, 0.1336, 0.1025), (-0.1053, 0.1755, 0.1025), (0.1715, 0.1085, 0.2166), (-0.0348, 0.1755, 0.2166), (-0.1623, 0.0, 0.2166), (0.05746, 0.1085, 0.287), (0.1363, 0.0, 0.287), (-0.07004, 0.06703, 0.287), (-0.01929, 0.1632, -0.2114), (0.07112, 0.1542, -0.2101), (0.128, 0.06703, -0.08879), (-0.1564, 0.0, 0.02955), (-0.1013, 0.1574, 0.009501), (-0.1271, 0.09932, -0.3198), (-0.02114, 0.09932, -0.309), (0.1064, 0.05789, -0.2297), (0.0141, 0.0, -0.2917), (-0.09182, 0.0, -0.3415), (-0.1841, 0.0, 0.1025), (-0.07004, 0.0, 0.287), (0.2285, 0.0, 0.1025), (0.128, 0.0, -0.08879), (0.1064, 0.0, -0.2297), (0.07752, 0.1837, -0.05373), (0.1234, 0.06509, -0.1188), (-0.03946, 0.1928, -0.0406), (-0.186, 0.0, -0.04081), (-0.13, 0.145, -0.04293), (0.1234, 0.0, -0.1188), (0.07493, 0.1718, -0.1171), (0.1165, 0.06217, -0.1637), (-0.09087, 0.1231, -0.1753), (-0.02103, 0.1808, -0.1098), (-0.2139, 0.0, -0.1585), (0.1165, 0.0, -0.1637), (0.07435, 0.1691, -0.1311), (0.115, 0.06153, -0.1737), (-0.02161, 0.1781, -0.1251), (-0.162, 0.0, -0.1819), (0.115, 0.0, -0.1737), (-0.1396, 0.0388, 0.003177), (-0.1593, 0.0381, -0.04668), (-0.1592, 0.04898, -0.1501), (-0.1526, 0.02436, 0.0286), (-0.1103, 0.1505, 0.04485), (-0.1851, 0.02392, -0.04449), (-0.2038, 0.03518, -0.1529), (-0.1601, 0.02312, -0.1853), (-0.1231, 0.1425, 0.07203), (-0.1792, 0.03009, 0.06862), (-0.1812, 0.0, 0.06415), (-0.1841, 0.03646, 0.1025), (-0.1536, -0.08282, -0.04482), (-0.1406, -0.1245, -0.0114), (-0.1588, -0.152, -0.005856), (-0.1654, -0.08615, -0.02185), (-0.1588, -0.03462, -0.02045), (-0.1406, -0.05166, -0.02155), (-0.149, -0.1457, 0.02921), (-0.1623, -0.1268, 0.0281), (-0.1623, -0.05541, 0.02435), (-0.149, -0.03758, 0.02958), (-0.1375, -0.08835, 0.02045), (-0.1536, -0.08759, 0.04189), (-0.1568, -0.1198, -0.0345), (-0.1465, -0.1041, -0.03404), (-0.1492, -0.143, -0.008967), (-0.1383, -0.08567, -0.02542), (-0.146, -0.05803, -0.04257), (-0.1634, -0.08252, -0.04212), (-0.1617, -0.1218, -0.01673), (-0.1563, -0.0468, -0.03774), (-0.1617, -0.0498, -0.02538), (-0.1492, -0.03981, -0.02197), (-0.1365, -0.1092, 0.005), (-0.1365, -0.07017, -0.001174), (-0.1536, -0.1555, 0.01384), (-0.1431, -0.1478, 0.01333), (-0.1665, -0.1092, 0.00492), (-0.1598, -0.1481, 0.01392), (-0.1598, -0.03654, 0.004603), (-0.1665, -0.07019, -0.001278), (-0.1431, -0.03988, 0.00599), (-0.1536, -0.03345, 0.006311), (-0.1413, -0.1253, 0.03064), (-0.1586, -0.1482, 0.03444), (-0.1646, -0.0883, 0.02396), (-0.1559, -0.03892, 0.03404), (-0.1413, -0.05546, 0.02939), (-0.1509, -0.122, 0.0402), (-0.1442, -0.08786, 0.03858), (-0.1615, -0.1108, 0.04154), (-0.1615, -0.06738, 0.03952), (-0.1509, -0.05719, 0.03978), (-0.1529, -0.01293, 0.03252), (-0.1575, -0.008794, 0.009251), (-0.1625, -0.01427, 0.03698), (-0.1536, 0.08282, -0.04482), (-0.1406, 0.1245, -0.0114), (-0.1588, 0.152, -0.005856), (-0.1654, 0.08615, -0.02185), (-0.1588, 0.03462, -0.02045), (-0.1406, 0.05166, -0.02155), (-0.149, 0.1457, 0.02921), (-0.1623, 0.1268, 0.0281), (-0.1623, 0.05541, 0.02435), (-0.149, 0.03758, 0.02958), (-0.1375, 0.08835, 0.02045), (-0.1536, 0.08759, 0.04189), (-0.1568, 0.1198, -0.0345), (-0.1465, 0.1041, -0.03404), (-0.1492, 0.143, -0.008967), (-0.1383, 0.08567, -0.02542), (-0.146, 0.05803, -0.04257), (-0.1634, 0.08252, -0.04212), (-0.1617, 0.1218, -0.01673), (-0.1563, 0.0468, -0.03774), (-0.1617, 0.0498, -0.02538), (-0.1492, 0.03981, -0.02197), (-0.1365, 0.1092, 0.005), (-0.1365, 0.07017, -0.001174), (-0.1536, 0.1555, 0.01384), (-0.1431, 0.1478, 0.01333), (-0.1665, 0.1092, 0.00492), (-0.1598, 0.1481, 0.01392), (-0.1598, 0.03654, 0.004603), (-0.1665, 0.07019, -0.001278), (-0.1431, 0.03988, 0.00599), (-0.1536, 0.03345, 0.006311), (-0.1413, 0.1253, 0.03064), (-0.1586, 0.1482, 0.03444), (-0.1646, 0.0883, 0.02396), (-0.1559, 0.03892, 0.03404), (-0.1413, 0.05546, 0.02939), (-0.1509, 0.122, 0.0402), (-0.1442, 0.08786, 0.03858), (-0.1615, 0.1108, 0.04154), (-0.1615, 0.06738, 0.03952), (-0.1509, 0.05719, 0.03978), (-0.1529, 0.01293, 0.03252), (-0.1575, 0.008794, 0.009251), (-0.1625, 0.01427, 0.03698), (-0.1504, 0.0, 0.03227), (-0.1639, 0.0, 0.01289), (-0.1445, 0.0, 0.00868), (-0.155, 0.0, 0.009001), (-0.1626, 0.0, 0.03673), (0.2855, -0.1698, -0.03873), (0.04439, -0.2552, -0.01972), (0.1485, -0.286, 0.2658), (-0.1819, -0.1698, 0.2501), (0.01024, -0.1587, -0.1673), (0.1552, -0.1252, -0.1598), (0.1747, -0.2608, -0.06054), (0.3119, -0.006386, -0.05494), (0.3697, -0.103, 0.1092), (0.06965, -0.3184, 0.1085), (0.2285, -0.2545, 0.116), (-0.09134, -0.2723, 0.1611), (0.2741, -0.1615, 0.2755), (-0.03307, -0.2613, 0.2755), (0.1069, -0.1666, 0.3927), (-0.09332, -0.09154, 0.3556), (-0.241, -0.09781, 0.187), (0.008678, -0.1911, -0.05994), (-0.04855, -0.1934, 0.04293), (-0.1226, -0.1291, 0.1103), (0.05183, 2.484e-09, -0.2173), (0.2855, 0.1698, -0.03873), (0.04439, 0.2552, -0.01972), (0.1485, 0.286, 0.2658), (-0.1819, 0.1698, 0.2501), (0.3407, 2.484e-09, 0.2501), (0.05183, 2.484e-09, 0.4287), (0.01024, 0.1587, -0.1673), (0.1552, 0.1252, -0.1598), (0.1747, 0.2608, -0.06054), (0.3119, 0.006386, -0.05494), (0.3697, 0.103, 0.1092), (0.06965, 0.3184, 0.1085), (0.2285, 0.2545, 0.116), (-0.09134, 0.2723, 0.1611), (0.2741, 0.1615, 0.2755), (-0.03307, 0.2613, 0.2755), (-0.2229, 2.484e-09, 0.2755), (0.1069, 0.1666, 0.3927), (0.2216, 2.484e-09, 0.3804), (-0.09332, 0.09154, 0.3556), (-0.08554, 2.484e-09, 0.3804), (0.359, 2.484e-09, 0.1057), (0.1892, 2.484e-09, -0.169), (-0.2497, 2.484e-09, 0.1759), (-0.241, 0.09781, 0.187), (0.008678, 0.1911, -0.05994), (-0.04855, 0.1934, 0.04293), (-0.1613, 2.484e-09, 0.1012), (-0.1226, 0.1291, 0.1103)], [(73, 63)], [(11, 12, 36, 35), (0, 9, 27, 17), (7, 6, 23, 24), (10, 11, 35, 34), (2, 1, 18, 19), (1, 0, 17, 18), (13, 14, 38, 37), (3, 2, 19, 20), (12, 13, 37, 36), (4, 3, 20, 21), (8, 14, 38, 26), (6, 5, 22, 23), (5, 4, 21, 22), (9, 8, 26, 27), (71, 10, 7, 70), (23, 22, 44, 76, 45), (26, 38, 25), (25, 30, 53, 48), (22, 21, 43, 75, 44), (30, 29, 52, 53), (25, 38, 37, 30), (29, 28, 51, 77, 52), (28, 35, 34, 31), (28, 31, 54, 51), (26, 25, 48, 49), (19, 18, 40, 41), (31, 32, 55, 54), (27, 26, 49, 50), (29, 36, 35, 28), (20, 19, 41, 42), (17, 27, 50, 39), (21, 20, 42, 43), (30, 37, 36, 29), (18, 17, 39, 40), (7, 10, 11, 6), (6, 11, 12, 5), (5, 12, 13, 4), (4, 13, 14, 3), (14, 2, 3), (2, 14, 8, 1), (0, 1, 8), (9, 0, 8), (117, 57, 58, 60), (151, 117, 60, 62), (67, 66, 64, 147), (151, 62, 66, 67), (56, 55, 32, 72), (33, 79, 56, 72), (16, 78, 34, 69), (72, 32, 33), (31, 34, 33, 32), (79, 33, 34, 78), (77, 51, 64, 66), (52, 62, 60, 53), (61, 172, 44, 75), (76, 44, 172, 181), (181, 65, 45, 76), (43, 59, 61, 75), (110, 50, 49), (52, 77, 66, 62), (23, 45, 46, 24), (69, 71, 70, 68), (68, 15, 16, 69), (7, 24, 68, 70), (15, 68, 24, 46), (34, 10, 71, 69), (79, 78, 16, 74), (47, 15, 16, 74), (46, 15, 47), (79, 74, 56), (55, 63, 147), (56, 74, 47), (46, 45, 65), (55, 56, 63), (47, 46, 63), (147, 64, 51), (147, 51, 54), (46, 65, 63), (147, 54, 55), (56, 47, 63), (60, 58, 53), (59, 43, 42), (42, 41, 59), (41, 40, 59), (53, 58, 48), (48, 58, 57), (59, 40, 39), (110, 59, 39), (48, 57, 49), (49, 57, 110), (110, 39, 50), (80, 96, 130), (96, 155, 130), (80, 130, 85), (81, 84, 86), (115, 112, 97, 116), (80, 85, 87), (81, 86, 89), (82, 90, 92), (83, 91, 93), (138, 83, 93), (93, 92, 128), (93, 91, 92), (91, 82, 92), (92, 140, 128), (92, 90, 140), (90, 127, 140), (88, 83, 138), (89, 91, 83), (89, 86, 91), (86, 82, 91), (87, 90, 82), (87, 85, 90), (85, 127, 90), (88, 89, 83), (89, 88, 120, 116), (97, 89, 116), (86, 87, 82), (86, 84, 87), (84, 80, 87), (173, 109, 99, 156), (108, 111, 94, 95), (96, 80, 84), (109, 108, 95, 99), (111, 110, 57, 94), (99, 150, 156), (98, 94, 57), (98, 95, 94), (98, 99, 95), (150, 99, 98), (130, 154, 85), (85, 154, 127), (150, 98, 151), (93, 128, 153), (93, 153, 138), (88, 138, 152, 122), (151, 98, 57, 117), (81, 97, 103, 102), (96, 84, 100, 101), (84, 81, 102, 100), (155, 96, 101, 162), (115, 145, 160, 118), (102, 103, 106, 107), (101, 100, 104, 105), (100, 102, 107, 104), (162, 101, 105, 168), (118, 160, 167, 119), (107, 106, 110, 111), (105, 104, 108, 109), (104, 107, 111, 108), (168, 105, 109, 173), (119, 167, 172, 61), (106, 114, 59, 110), (103, 113, 114, 106), (97, 112, 113, 103), (114, 119, 61, 59), (113, 118, 119, 114), (112, 115, 118, 113), (120, 121, 115, 116), (89, 97, 81), (121, 122, 152, 184), (115, 121, 184, 145), (88, 122, 121, 120), (123, 130, 144), (144, 130, 155), (123, 131, 130), (124, 132, 129), (177, 178, 146, 174), (123, 133, 131), (124, 135, 132), (125, 139, 136), (126, 141, 137), (138, 141, 126), (141, 128, 139), (141, 139, 137), (137, 139, 125), (139, 128, 140), (139, 140, 136), (136, 140, 127), (134, 138, 126), (135, 126, 137), (135, 137, 132), (132, 137, 125), (133, 125, 136), (133, 136, 131), (131, 136, 127), (134, 126, 135), (135, 178, 182, 134), (146, 178, 135), (132, 125, 133), (132, 133, 129), (129, 133, 123), (173, 156, 149, 170), (169, 143, 142, 171), (144, 129, 123), (170, 149, 143, 169), (171, 142, 147, 63), (149, 156, 150), (148, 147, 142), (148, 142, 143), (148, 143, 149), (150, 148, 149), (130, 131, 154), (131, 127, 154), (150, 151, 148), (141, 153, 128), (141, 138, 153), (134, 185, 152, 138), (151, 67, 147, 148), (124, 159, 161, 146), (144, 158, 157, 129), (129, 157, 159, 124), (155, 162, 158, 144), (177, 179, 160, 145), (159, 166, 165, 161), (158, 164, 163, 157), (157, 163, 166, 159), (162, 168, 164, 158), (179, 180, 167, 160), (166, 171, 63, 165), (164, 170, 169, 163), (163, 169, 171, 166), (168, 173, 170, 164), (180, 181, 172, 167), (165, 63, 65, 176), (161, 165, 176, 175), (146, 161, 175, 174), (176, 65, 181, 180), (175, 176, 180, 179), (174, 175, 179, 177), (182, 178, 177, 183), (135, 124, 146), (183, 184, 152, 185), (177, 145, 184, 183), (134, 182, 183, 185), (186, 199, 198), (187, 199, 201), (186, 198, 203), (186, 203, 205), (186, 205, 202), (187, 201, 208), (188, 200, 210), (189, 204, 212), (190, 206, 214), (191, 207, 216), (187, 208, 211), (188, 210, 213), (189, 212, 215), (190, 214, 217), (191, 216, 209), (192, 218, 223), (193, 219, 225), (194, 220, 226), (195, 221, 227), (196, 222, 224), (224, 227, 197), (224, 222, 227), (222, 195, 227), (227, 226, 197), (227, 221, 226), (221, 194, 226), (226, 225, 197), (226, 220, 225), (220, 193, 225), (225, 223, 197), (225, 219, 223), (219, 192, 223), (223, 224, 197), (223, 218, 224), (218, 196, 224), (209, 222, 196), (209, 216, 222), (216, 195, 222), (214, 194, 221), (215, 220, 194), (215, 212, 220), (212, 193, 220), (213, 219, 193), (213, 210, 219), (210, 192, 219), (211, 218, 192), (211, 208, 218), (208, 196, 218), (216, 207, 217), (207, 190, 217), (214, 215, 194), (214, 206, 215), (206, 189, 215), (212, 213, 193), (212, 204, 213), (204, 188, 213), (210, 211, 192), (210, 200, 211), (200, 187, 211), (208, 209, 196), (208, 201, 209), (201, 191, 209), (202, 207, 191), (202, 205, 207), (205, 190, 207), (205, 206, 190), (205, 203, 206), (203, 189, 206), (203, 204, 189), (203, 198, 204), (198, 188, 204), (201, 202, 191), (201, 199, 202), (199, 186, 202), (198, 200, 188), (198, 199, 200), (199, 187, 200), (280, 277, 230), (230, 277, 214), (230, 214, 221), (221, 228, 230), (228, 280, 230), (276, 280, 228), (195, 228, 221), (216, 228, 195), (278, 228, 216), (228, 278, 276), (217, 278, 216), (229, 278, 217), (279, 278, 229), (217, 214, 229), (214, 277, 229), (279, 229, 277), (231, 243, 244), (232, 246, 244), (231, 248, 243), (231, 250, 248), (231, 247, 250), (232, 253, 246), (233, 255, 245), (234, 257, 249), (235, 259, 251), (236, 261, 252), (232, 256, 253), (233, 258, 255), (234, 260, 257), (235, 262, 259), (236, 254, 261), (237, 268, 263), (238, 270, 264), (239, 271, 265), (240, 272, 266), (241, 269, 267), (269, 242, 272), (269, 272, 267), (267, 272, 240), (272, 242, 271), (272, 271, 266), (266, 271, 239), (271, 242, 270), (271, 270, 265), (265, 270, 238), (270, 242, 268), (270, 268, 264), (264, 268, 237), (268, 242, 269), (268, 269, 263), (263, 269, 241), (254, 241, 267), (254, 267, 261), (261, 267, 240), (259, 266, 239), (260, 239, 265), (260, 265, 257), (257, 265, 238), (258, 238, 264), (258, 264, 255), (255, 264, 237), (256, 237, 263), (256, 263, 253), (253, 263, 241), (261, 262, 252), (252, 262, 235), (259, 239, 260), (259, 260, 251), (251, 260, 234), (257, 238, 258), (257, 258, 249), (249, 258, 233), (255, 237, 256), (255, 256, 245), (245, 256, 232), (253, 241, 254), (253, 254, 246), (246, 254, 236), (247, 236, 252), (247, 252, 250), (250, 252, 235), (250, 235, 251), (250, 251, 248), (248, 251, 234), (248, 234, 249), (248, 249, 243), (243, 249, 233), (246, 236, 247), (246, 247, 244), (244, 247, 231), (243, 233, 245), (243, 245, 244), (244, 245, 232), (280, 275, 277), (275, 259, 277), (275, 266, 259), (266, 275, 273), (273, 275, 280), (276, 273, 280), (240, 266, 273), (261, 240, 273), (278, 261, 273), (273, 276, 278), (262, 261, 278), (274, 262, 278), (279, 274, 278), (262, 274, 259), (259, 274, 277), (279, 277, 274), (301, 286, 285), (281, 286, 288), (281, 288, 289), (282, 287, 290), (281, 289, 291), (282, 290, 292), (283, 293, 295), (284, 294, 296), (318, 284, 296), (296, 295, 307), (296, 294, 295), (294, 283, 295), (295, 320, 307), (295, 293, 320), (293, 306, 320), (292, 294, 284), (292, 290, 294), (290, 283, 294), (291, 293, 283), (291, 289, 293), (289, 306, 293), (290, 291, 283), (290, 287, 291), (287, 281, 291), (285, 287, 282), (285, 286, 287), (286, 281, 287), (296, 322, 318), (296, 307, 322), (289, 323, 306), (288, 323, 289), (286, 324, 288), (286, 301, 324), (297, 284, 318), (297, 292, 284), (325, 297, 318), (292, 299, 282), (292, 297, 300), (297, 325, 329), (292, 300, 299), (297, 329, 300), (282, 298, 285), (299, 298, 282), (301, 308, 309), (302, 311, 309), (302, 312, 311), (303, 313, 310), (302, 314, 312), (303, 315, 313), (304, 319, 316), (305, 321, 317), (318, 321, 305), (321, 307, 319), (321, 319, 317), (317, 319, 304), (319, 307, 320), (319, 320, 316), (316, 320, 306), (315, 305, 317), (315, 317, 313), (313, 317, 304), (314, 304, 316), (314, 316, 312), (312, 316, 306), (313, 304, 314), (313, 314, 310), (310, 314, 302), (308, 303, 310), (308, 310, 309), (309, 310, 302), (321, 318, 322), (321, 322, 307), (312, 306, 323), (311, 312, 323), (309, 311, 324), (309, 324, 301), (326, 318, 305), (326, 305, 315), (325, 318, 326), (315, 303, 328), (315, 330, 326), (326, 329, 325), (315, 328, 330), (326, 330, 329), (303, 308, 327), (328, 303, 327)])
me_mesh.polygons.foreach_set('material_index', [1, 0, 0, 1, 0, 0, 1, 0, 1, 0, 1, 0, 0, 0, 1, 0, 1, 0, 0, 0, 1, 0, 1, 0, 0, 0, 0, 0, 1, 0, 0, 0, 1, 0, 1, 1, 1, 1, 1, 1, 1, 1, 0, 0, 0, 0, 0, 0, 0, 1, 1, 0, 0, 0, 0, 0, 0, 0, 0, 0, 0, 0, 0, 0, 0, 0, 0, 0, 0, 0, 0, 0, 0, 0, 0, 0, 0, 0, 0, 0, 0, 0, 0, 0, 0, 0, 0, 0, 0, 0, 0, 0, 0, 0, 0, 0, 0, 0, 0, 0, 0, 0, 0, 0, 0, 0, 0, 0, 0, 0, 0, 0, 0, 0, 0, 0, 0, 0, 0, 0, 0, 0, 0, 0, 0, 0, 0, 0, 0, 0, 0, 0, 0, 0, 0, 0, 0, 0, 0, 0, 0, 0, 0, 0, 0, 0, 0, 0, 0, 0, 0, 0, 0, 0, 0, 0, 0, 0, 0, 0, 0, 0, 0, 0, 0, 0, 0, 0, 0, 0, 0, 0, 0, 0, 0, 0, 0, 0, 0, 0, 0, 0, 0, 0, 0, 0, 0, 0, 0, 0, 0, 0, 0, 0, 0, 0, 0, 0, 0, 0, 0, 0, 0, 0, 0, 0, 0, 0, 0, 0, 0, 0, 0, 0, 0, 0, 0, 0, 0, 0, 0, 0, 0, 0, 0, 0, 0, 0, 0, 0, 0, 0, 0, 0, 0, 2, 2, 2, 2, 2, 2, 2, 2, 2, 2, 2, 2, 2, 2, 2, 2, 2, 2, 2, 2, 2, 2, 2, 2, 2, 2, 2, 2, 2, 2, 2, 2, 2, 2, 2, 2, 2, 2, 2, 2, 2, 2, 2, 2, 2, 2, 2, 2, 2, 2, 2, 2, 2, 2, 2, 2, 2, 2, 2, 2, 2, 2, 2, 2, 2, 2, 2, 2, 2, 2, 2, 2, 2, 2, 2, 2, 2, 2, 2, 2, 2, 2, 2, 2, 2, 2, 2, 2, 2, 2, 2, 2, 2, 2, 2, 2, 2, 2, 2, 2, 2, 2, 2, 2, 2, 2, 2, 2, 2, 2, 2, 2, 2, 2, 2, 2, 2, 2, 2, 2, 2, 2, 2, 2, 2, 2, 2, 2, 2, 2, 2, 2, 2, 2, 2, 2, 2, 2, 2, 2, 2, 2, 2, 2, 2, 2, 2, 2, 2, 2, 2, 2, 2, 2, 2, 2, 2, 2, 2, 2, 2, 2, 2, 2, 2, 2, 2, 2, 2, 2, 2, 2, 2, 2, 2, 2, 2, 2, 2, 2, 2, 2, 2, 2, 2, 2, 3, 3, 3, 3, 3, 3, 3, 3, 3, 3, 3, 3, 3, 3, 3, 3, 3, 3, 3, 3, 3, 3, 3, 3, 3, 3, 3, 3, 3, 3, 3, 3, 3, 3, 3, 3, 3, 3, 3, 3, 3, 3, 3, 3, 3, 3, 3, 3, 3, 3, 3, 3, 3, 3, 3, 3, 3, 3, 3, 3, 3, 3, 3, 3, 3, 3, 3, 3, 3, 3, 3, 3, 3, 3, 3, 3, 3, 3, 3, 3, 3, 3, 3, 3, 3, 3])
me_mesh.materials.append(mat_skin)
me_mesh.materials.append(mat_teeth)
me_mesh.materials.append(mat_glasses)
me_mesh.materials.append(mat_hair)
me_mesh.use_remesh_preserve_volume = False
me_mesh.use_remesh_preserve_attributes = False
me_mesh.use_mirror_vertex_groups = False
me_mesh.update()

# ---- objects
ob_champagnebottle = bpy.data.objects.new('ChampagneBottle', me_plane_001)
ob_cocktailglass = bpy.data.objects.new('CocktailGlass', me_plane)
ob_tray = bpy.data.objects.new('Tray', me_cube_001)
ob_lamp = bpy.data.objects.new('Lamp', light_lamp)
ob_camera = bpy.data.objects.new('Camera', cam_camera)
ob_discotile = bpy.data.objects.new('DiscoTile', me_cube_003)
ob_discopete = bpy.data.objects.new('DiscoPete', me_mesh)

# ---- transforms, parenting, visibility, modifiers, constraints
ob_champagnebottle.location = (0.0, 0.0, 0.0)
ob_champagnebottle.lineart.crease_threshold = 0.0
ob_cocktailglass.location = (0.0, 0.0, 0.0)
ob_cocktailglass.lineart.crease_threshold = 0.0
ob_tray.location = (0.0, 0.0, 0.0)
ob_tray.lineart.crease_threshold = 0.0
ob_lamp.location = (4.076, 1.005, 5.904)
ob_lamp.rotation_euler = (0.6503, 0.05522, 1.866)
ob_lamp.lock_rotations_4d = False
ob_lamp.empty_display_type = 'ARROWS'
ob_lamp.color = (0.0, 0.0, 0.0, 0.0)
ob_lamp.lineart.crease_threshold = 0.0
ob_camera.location = (7.481, -6.508, 5.344)
ob_camera.rotation_euler = (1.109, 0.0, 0.8149)
ob_camera.lock_rotations_4d = False
ob_camera.empty_display_type = 'ARROWS'
ob_camera.color = (0.0, 0.0, 0.0, 0.0)
ob_camera.display_type = 'WIRE'
ob_camera.lineart.crease_threshold = 0.0
ob_discotile.location = (0.0, 0.0, 0.0)
ob_discotile.lock_rotations_4d = False
ob_discotile.empty_display_type = 'ARROWS'
ob_discotile.lineart.crease_threshold = 0.0
ob_discopete.location = (0.0, 0.0, 0.6352)
ob_discopete.lineart.crease_threshold = 0.0

# ---- collection membership
col_collection_1.objects.link(ob_champagnebottle)
col_collection_1.objects.link(ob_cocktailglass)
col_collection_1.objects.link(ob_tray)
col_collection_1.objects.link(ob_lamp)
col_collection_1.objects.link(ob_camera)
col_collection_1.objects.link(ob_discotile)
col_collection_1.objects.link(ob_discopete)

# ---- scene / render settings (as saved in the file)
scene.camera = ob_camera
scene.frame_start = 1; scene.frame_end = 250; scene.frame_set(1)
scene.render.engine = 'BLENDER_EEVEE_NEXT'
scene.render.resolution_percentage = 50
scene.render.dither_intensity = 0.0
scene.cycles.use_denoising = False
scene.cycles.samples = 128
scene.cycles.sampling_pattern = 'TABULATED_SOBOL'
scene.cycles.light_sampling_threshold = 0.0
scene.cycles.use_adaptive_sampling = False
scene.cycles.use_light_tree = False
scene.cycles.blur_glossy = 0.0
scene.cycles.sample_clamp_indirect = 0.0
scene.view_settings.view_transform = 'Standard'
bpy.context.view_layer.update()
